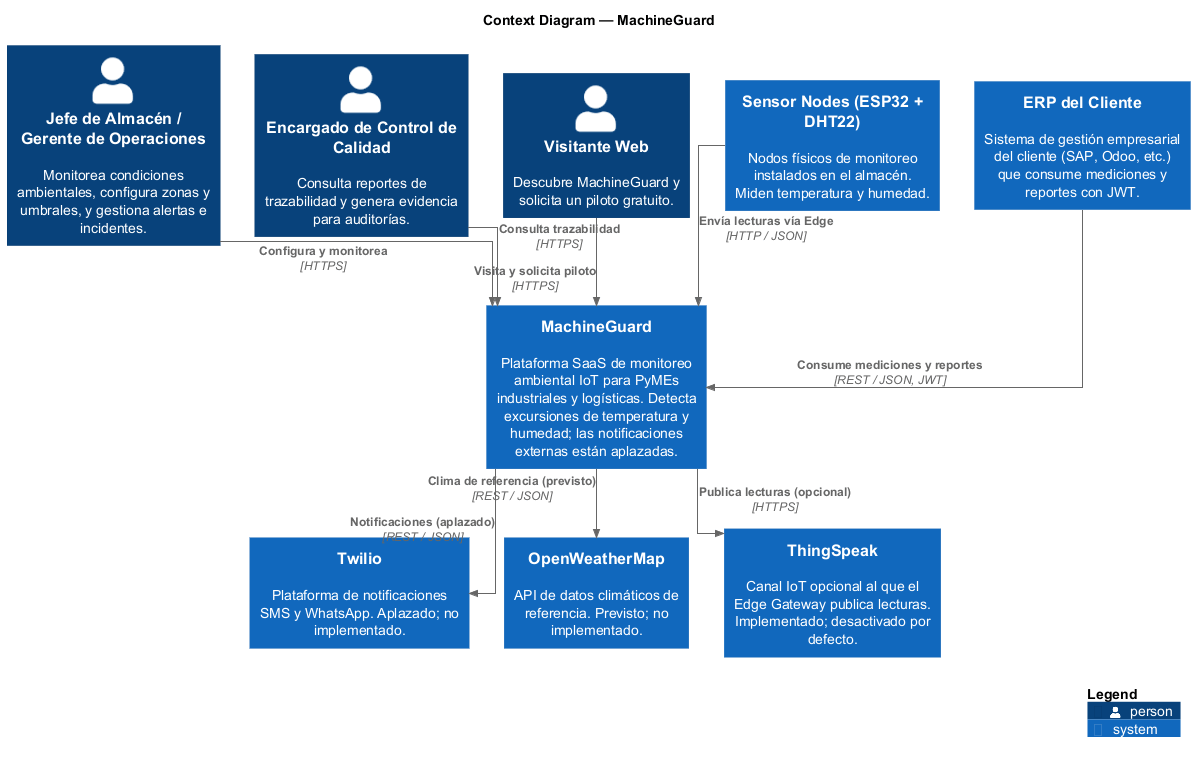

The diagram above was rendered by PlantUML. Its source (embedded in the PNG):
@startuml
skinparamlocked linetype ortho
set separator none
title Context Diagram — MachineGuard

top to bottom direction

!include <C4/C4>
!include <C4/C4_Context>

Person(JefedeAlmacénGerentedeOperaciones, "Jefe de Almacén / Gerente de Operaciones", $descr="Monitorea condiciones ambientales, configura zonas y umbrales, y gestiona alertas e incidentes.", $tags="", $link="")
Person(EncargadodeControldeCalidad, "Encargado de Control de Calidad", $descr="Consulta reportes de trazabilidad y genera evidencia para auditorías.", $tags="", $link="")
Person(VisitanteWeb, "Visitante Web", $descr="Descubre MachineGuard y solicita un piloto gratuito.", $tags="", $link="")
System(SensorNodesESP32DHT22, "Sensor Nodes (ESP32 + DHT22)", $descr="Nodos físicos de monitoreo instalados en el almacén. Miden temperatura y humedad.", $tags="", $link="")
System(ERPdelCliente, "ERP del Cliente", $descr="Sistema de gestión empresarial del cliente (SAP, Odoo, etc.) que consume mediciones y reportes con JWT.", $tags="", $link="")
System(Twilio, "Twilio", $descr="Plataforma de notificaciones SMS y WhatsApp. Aplazado; no implementado.", $tags="", $link="")
System(OpenWeatherMap, "OpenWeatherMap", $descr="API de datos climáticos de referencia. Previsto; no implementado.", $tags="", $link="")
System(ThingSpeak, "ThingSpeak", $descr="Canal IoT opcional al que el Edge Gateway publica lecturas. Implementado; desactivado por defecto.", $tags="", $link="")
System(MachineGuard, "MachineGuard", $descr="Plataforma SaaS de monitoreo ambiental IoT para PyMEs industriales y logísticas. Detecta excursiones de temperatura y humedad; las notificaciones externas están aplazadas.", $tags="", $link="")

Rel(VisitanteWeb, MachineGuard, "Visita y solicita piloto", $techn="HTTPS", $tags="", $link="")
Rel(JefedeAlmacénGerentedeOperaciones, MachineGuard, "Configura y monitorea", $techn="HTTPS", $tags="", $link="")
Rel(EncargadodeControldeCalidad, MachineGuard, "Consulta trazabilidad", $techn="HTTPS", $tags="", $link="")
Rel(ERPdelCliente, MachineGuard, "Consume mediciones y reportes", $techn="REST / JSON, JWT", $tags="", $link="")
Rel(MachineGuard, ThingSpeak, "Publica lecturas (opcional)", $techn="HTTPS", $tags="", $link="")
Rel(MachineGuard, Twilio, "Notificaciones (aplazado)", $techn="REST / JSON", $tags="", $link="")
Rel(MachineGuard, OpenWeatherMap, "Clima de referencia (previsto)", $techn="REST / JSON", $tags="", $link="")
Rel(SensorNodesESP32DHT22, MachineGuard, "Envía lecturas vía Edge", $techn="HTTP / JSON", $tags="", $link="")

SHOW_LEGEND(true)
@enduml